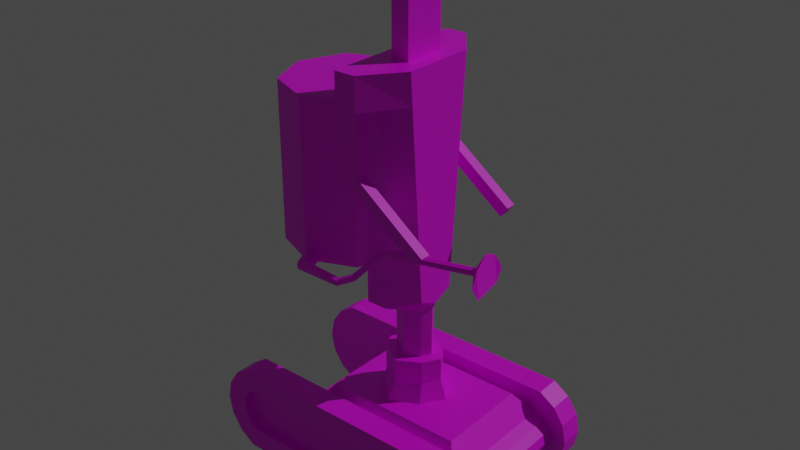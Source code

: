 # Source: Growbot.blend  (saved by Blender 2.82.7; exported with 4.5.12 LTS)
import bpy
from mathutils import Matrix  # noqa: F401  (used for matrix-valued properties, if any)

bpy.ops.wm.read_factory_settings(use_empty=True)
scene = bpy.context.scene
scene.name = 'Scene'

# ---- collections
col_collection = bpy.data.collections.new('Collection'); scene.collection.children.link(col_collection)

# ---- images (referenced by path relative to the original .blend; pixels are not part of the script)
import os
ASSET_DIR = os.environ.get("B2B_ASSET_DIR", "")  # directory of the original .blend (textures are referenced by path, not embedded)
HERE = os.path.dirname(os.path.abspath(__file__))  # packed textures are extracted next to this script under _unpacked/

def load_image(name, relpath, width, height, colorspace="sRGB"):
    """Load a texture the original file referenced (path relative to the .blend, or extracted next to this script)."""
    p = next((c for c in (os.path.join(HERE, relpath), os.path.join(ASSET_DIR, relpath)) if relpath and os.path.exists(c)), "")
    if p:
        img = bpy.data.images.load(p, check_existing=True)
        img.name = name
    else:  # same state as the original file: an image datablock whose file is absent (Cycles renders it pink)
        img = bpy.data.images.new(name, width, height)
        img.source = "FILE"
        img.filepath = "//" + (relpath or name)
    img.colorspace_settings.name = colorspace
    return img
img_growbot_png = load_image('Growbot.png', 'Growbot.png', 1024, 1024, 'sRGB')

# ---- materials (node trees are filled in below, after node groups)
mat_material_growbot = bpy.data.materials.new('Material.Growbot')
mat_material_growbot.use_transparent_shadow = False

# ---- material node trees
mat_material_growbot.use_nodes = True; mat_material_growbot.node_tree.nodes.clear()
_N = mat_material_growbot.node_tree.nodes; _L = mat_material_growbot.node_tree.links
n0 = _N.new('ShaderNodeOutputMaterial'); n0.name = 'Material Output'; n0.location = (300, 300)
n1 = _N.new('ShaderNodeBsdfPrincipled'); n1.name = 'Principled BSDF'; n1.location = (10, 300)
n1.distribution = 'GGX'
n1.subsurface_method = 'BURLEY'
n1.inputs[3].default_value = 1.45
n1.inputs[27].default_value = (0.0, 0.0, 0.0, 1.0)
n1.inputs[28].default_value = 1.0
n2 = _N.new('ShaderNodeTexImage'); n2.name = 'Image Texture'; n2.location = (-280, 280)
n2.image = img_growbot_png
_L.new(n1.outputs[0], n0.inputs[0])
_L.new(n2.outputs[0], n1.inputs[0])
n0.is_active_output = True

# ---- world
world_world = bpy.data.worlds.new('World'); scene.world = world_world
world_world.use_nodes = True; world_world.node_tree.nodes.clear()
_N = world_world.node_tree.nodes; _L = world_world.node_tree.links
n0 = _N.new('ShaderNodeOutputWorld'); n0.name = 'World Output'; n0.location = (300, 300)
n1 = _N.new('ShaderNodeBackground'); n1.name = 'Background'; n1.location = (10, 300)
n1.inputs[0].default_value = (0.05088, 0.05088, 0.05088, 1.0)
_L.new(n1.outputs[0], n0.inputs[0])
n0.is_active_output = True
world_world.color = (0.05088, 0.05088, 0.05088)
world_world.use_sun_shadow = False
world_world.sun_shadow_jitter_overblur = 0.0

# ---- lights
light_sun = bpy.data.lights.new('Sun', 'SUN')
light_sun.transmission_factor = 0.0
light_sun.energy = 1.0
light_sun.shadow_soft_size = 0.125

# ---- meshes
me_cylinder = bpy.data.meshes.new('Cylinder')
me_cylinder.from_pydata([(0.2762, 0.1283, 0.09239), (0.2708, 0.1283, 0.1097), (0.2294, 0.1783, 0.1393), (0.2432, 0.1283, 0.1848), (0.2429, 0.1783, 0.1303), (0.2756, 0.1283, 0.1631), (0.2545, 0.1783, 0.1129), (0.2973, 0.1283, 0.1307), (0.2586, 0.1783, 0.09239), (0.3049, 0.1283, 0.09239), (0.2545, 0.1783, 0.07185), (0.2973, 0.1283, 0.05412), (0.2429, 0.1783, 0.05444), (0.2756, 0.1283, 0.02168), (0.2294, 0.1783, 0.04544), (0.2432, 0.1283, 2.235e-08), (0.2554, 0.1283, 0.1244), (0.08551, 0.04464, 0.1798), (-0.2294, 0.1783, 0.04544), (-0.2432, 0.1283, 7.451e-09), (-0.2429, 0.1783, 0.05444), (-0.2756, 0.1283, 0.02168), (-0.2545, 0.1783, 0.07185), (-0.2973, 0.1283, 0.05412), (-0.2586, 0.1783, 0.09239), (-0.3049, 0.1283, 0.09239), (-0.2545, 0.1783, 0.1129), (-0.2973, 0.1283, 0.1307), (-0.2429, 0.1783, 0.1303), (-0.2756, 0.1283, 0.1631), (-0.2294, 0.1783, 0.1393), (-0.2432, 0.1283, 0.1848), (0.2708, 0.1283, 0.07506), (0.2554, 0.1283, 0.06038), (0.2322, 0.1283, 0.05057), (-0.1146, 0.1283, 0.05057), (-0.1377, 0.1283, 0.06038), (-0.1532, 0.1283, 0.07506), (-0.1586, 0.1283, 0.09239), (-0.1532, 0.1283, 0.1097), (-0.1377, 0.1283, 0.1244), (-0.01441, 0.04464, 0.1798), (0.2322, 0.1283, 0.1342), (-0.1146, 0.1283, 0.1342), (0.1994, 0.09549, 0.1798), (-0.08183, 0.09549, 0.1798), (0.03652, 0.05787, 0.2154), (0.03652, 0.03539, 0.2656), (0.07982, 0.03287, 0.2154), (0.06589, 0.01843, 0.2656), (-0.006779, 0.03287, 0.2154), (0.00789, 0.01885, 0.2655), (0.03037, 0.07504, 0.1798), (0.07982, 0.03287, 0.2654), (0.03652, 0.05787, 0.2654), (-0.006779, 0.03287, 0.2654), (0.06607, 0.01999, 0.3655), (0.0367, 0.03695, 0.3656), (0.008063, 0.02041, 0.3655), (-0.01448, 0.07439, 0.3823), (0.01736, 0.04254, 0.8479), (0.08483, 0.04103, 0.4005), (0.05299, 0.04254, 0.8479), (0.008057, 0.02036, 0.3599), (0.03669, 0.03689, 0.36), (0.06606, 0.01994, 0.3599), (0.02866, 0.07439, 0.3823), (0.02866, 0.04254, 0.8479), (-0.01448, 0.07439, 0.8479), (0.02866, 0.07439, 0.8479), (0.08483, 0.07439, 0.8479), (0.01736, 0.04254, 0.8852), (0.02866, 0.04254, 0.8852), (0.05299, 0.04254, 0.8852), (0.01736, 0.04254, 1.031), (0.02866, 0.04254, 1.031), (0.05299, 0.04254, 1.031), (-0.0005992, 0.08827, 0.783), (0.08483, 0.06974, 0.7856), (0.01478, 0.08827, 0.783), (-0.01448, 0.148, 0.8479), (0.02866, 0.148, 0.8479), (-0.0005992, 0.1341, 0.783), (0.01478, 0.1341, 0.783), (-0.01448, 0.07439, 0.783), (0.02866, 0.07439, 0.783), (-0.01448, 0.148, 0.783), (0.02866, 0.148, 0.783), (-0.0005992, 0.113, 0.6416), (0.01478, 0.113, 0.6622), (-0.0005992, 0.1341, 0.6416), (0.01478, 0.1341, 0.6622), (0.1423, 0.113, 0.5347), (0.1577, 0.113, 0.5553), (0.1423, 0.1341, 0.5347), (0.1577, 0.1341, 0.5553), (0.02866, 0.07439, 0.458), (-0.1176, 0.1279, 0.4556), (-0.1176, 0.1279, 0.7752), (-0.02715, 0.09041, 0.4556), (-0.02715, 0.09041, 0.7752), (-0.01448, 0.07439, 0.458), (0.08483, 0.04645, 0.4733), (-0.208, 0.09041, 0.4556), (-0.208, 0.09041, 0.7752), (-0.1176, 0.1279, 0.4727), (-0.02715, 0.09041, 0.4727), (-0.208, 0.09041, 0.4727), (-0.09593, 0.1189, 0.4556), (-0.09587, 0.1189, 0.7752), (-0.09592, 0.1189, 0.4727), (0.2762, -0.1283, 0.09239), (0.2708, -0.1283, 0.1097), (0.2294, -0.1783, 0.1393), (0.2432, -0.1283, 0.1848), (0.2429, -0.1783, 0.1303), (0.2756, -0.1283, 0.1631), (0.2545, -0.1783, 0.1129), (0.2973, -0.1283, 0.1307), (0.2586, -0.1783, 0.09239), (0.3049, -0.1283, 0.09239), (0.2545, -0.1783, 0.07185), (0.2973, -0.1283, 0.05412), (0.2429, -0.1783, 0.05444), (0.2756, -0.1283, 0.02168), (0.2294, -0.1783, 0.04544), (0.2432, -0.1283, 2.235e-08), (0.2554, -0.1283, 0.1244), (0.08551, -0.04464, 0.1798), (-0.2294, -0.1783, 0.04544), (-0.2432, -0.1283, 7.451e-09), (-0.2429, -0.1783, 0.05444), (-0.2756, -0.1283, 0.02168), (-0.2545, -0.1783, 0.07185), (-0.2973, -0.1283, 0.05412), (-0.2586, -0.1783, 0.09239), (-0.3049, -0.1283, 0.09239), (-0.2545, -0.1783, 0.1129), (-0.2973, -0.1283, 0.1307), (-0.2429, -0.1783, 0.1303), (-0.2756, -0.1283, 0.1631), (-0.2294, -0.1783, 0.1393), (-0.2432, -0.1283, 0.1848), (0.2708, -0.1283, 0.07506), (0.2554, -0.1283, 0.06038), (0.2322, -0.1283, 0.05057), (-0.1146, -0.1283, 0.05057), (-0.1377, -0.1283, 0.06038), (-0.1532, -0.1283, 0.07506), (-0.1586, -0.1283, 0.09239), (-0.1532, -0.1283, 0.1097), (-0.1377, -0.1283, 0.1244), (-0.01441, -0.04464, 0.1798), (0.2762, -6.519e-09, 0.09239), (0.2708, -6.985e-09, 0.1097), (0.2554, -7.916e-09, 0.1244), (0.1994, -1.024e-08, 0.1798), (0.2708, -5.588e-09, 0.07506), (0.2554, -5.122e-09, 0.06038), (0.2322, -4.657e-09, 0.05057), (-0.1146, -4.657e-09, 0.05057), (-0.1377, -5.122e-09, 0.06038), (-0.1532, -5.588e-09, 0.07506), (-0.1586, -6.519e-09, 0.09239), (-0.1532, -6.985e-09, 0.1097), (-0.1377, -7.916e-09, 0.1244), (-0.1146, -8.382e-09, 0.1342), (0.2322, -0.1283, 0.1342), (-0.1146, -0.1283, 0.1342), (-0.08183, -1.024e-08, 0.1798), (0.2322, -8.382e-09, 0.1342), (0.1994, -0.09549, 0.1798), (-0.08183, -0.09549, 0.1798), (-0.0364, -1.024e-08, 0.1798), (0.114, -1.024e-08, 0.1798), (0.03652, -0.05787, 0.2154), (0.03652, -0.03539, 0.2656), (0.07982, -0.03287, 0.2154), (0.06589, -0.01843, 0.2656), (-0.006779, -0.03287, 0.2154), (0.00789, -0.01885, 0.2655), (0.03037, -0.07504, 0.1798), (-0.02447, -1.164e-08, 0.2118), (-0.001877, -1.397e-08, 0.266), (0.1004, -1.211e-08, 0.2206), (0.07743, -1.397e-08, 0.2657), (0.07982, -0.03287, 0.2654), (0.03652, -0.05787, 0.2654), (-0.006779, -0.03287, 0.2654), (-0.0238, -1.397e-08, 0.266), (0.1004, -1.397e-08, 0.2656), (-0.001705, -1.816e-08, 0.3659), (0.0776, -1.816e-08, 0.3656), (0.06607, -0.01999, 0.3655), (0.0367, -0.03695, 0.3656), (0.008063, -0.02041, 0.3655), (-0.01448, -0.07439, 0.3823), (0.01736, -0.04254, 0.8479), (0.08483, -0.04103, 0.4005), (0.05299, -0.04254, 0.8479), (-0.00171, -1.816e-08, 0.3603), (0.008057, -0.02036, 0.3599), (0.03669, -0.03689, 0.36), (0.06606, -0.01994, 0.3599), (0.0776, -1.816e-08, 0.36), (0.02866, -0.07439, 0.3823), (0.02866, -0.04254, 0.8479), (-0.01448, -1.909e-08, 0.3823), (0.01736, -3.958e-08, 0.8479), (0.08483, -1.909e-08, 0.3823), (0.05299, -3.958e-08, 0.8479), (-0.01448, -3.958e-08, 0.8479), (-0.01448, -0.07439, 0.8479), (0.02866, -0.07439, 0.8479), (0.08483, -0.07439, 0.8479), (0.08483, -3.958e-08, 0.8479), (0.01736, -4.098e-08, 0.8852), (0.05299, -4.098e-08, 0.8852), (0.01736, -0.04254, 0.8852), (0.02866, -0.04254, 0.8852), (0.05299, -0.04254, 0.8852), (0.01736, -4.75e-08, 1.031), (0.05299, -4.75e-08, 1.031), (0.01736, -0.04254, 1.031), (0.02866, -0.04254, 1.031), (0.05299, -0.04254, 1.031), (-0.0005992, -0.08827, 0.783), (0.08483, -0.06974, 0.7856), (0.01478, -0.08827, 0.783), (0.08483, -3.679e-08, 0.783), (-0.01448, -3.679e-08, 0.783), (-0.01448, -0.148, 0.8479), (0.02866, -0.148, 0.8479), (-0.0005992, -0.1341, 0.783), (0.01478, -0.1341, 0.783), (-0.01448, -0.07439, 0.783), (0.02866, -0.07439, 0.783), (-0.01448, -0.148, 0.783), (0.02866, -0.148, 0.783), (-0.0005992, -0.113, 0.6416), (0.01478, -0.113, 0.6622), (-0.0005992, -0.1341, 0.6416), (0.01478, -0.1341, 0.6622), (0.1423, -0.113, 0.5347), (0.1577, -0.113, 0.5553), (0.1423, -0.1341, 0.5347), (0.1577, -0.1341, 0.5553), (0.08483, -2.235e-08, 0.458), (0.02866, -0.07439, 0.458), (-0.1176, -0.1279, 0.4556), (-0.1176, -0.1279, 0.7752), (-0.02715, -0.09041, 0.4556), (-0.02715, -0.09041, 0.7752), (-0.01448, -0.07439, 0.458), (0.08483, -0.04645, 0.4733), (-0.2454, -2.235e-08, 0.4556), (-0.2454, -3.632e-08, 0.7752), (-0.208, -0.09041, 0.4556), (-0.208, -0.09041, 0.7752), (-0.01448, -2.235e-08, 0.458), (-0.1176, -0.1279, 0.4727), (-0.02715, -0.09041, 0.4727), (-0.2454, -2.282e-08, 0.4727), (-0.208, -0.09041, 0.4727), (-0.09593, -0.1189, 0.4556), (-0.09587, -0.1189, 0.7752), (-0.09592, -0.1189, 0.4727), (-0.1035, -0.1619, 0.4556), (-0.1035, -0.1619, 0.4727), (-0.08182, -0.153, 0.4556), (-0.08181, -0.153, 0.4727), (-0.1064, -0.1232, 0.7752), (-0.1065, -0.1232, 0.4556), (-0.1065, -0.1232, 0.4784), (-0.09235, -0.1573, 0.4556), (-0.09234, -0.1573, 0.4784), (-0.02715, 0.09041, 0.4637), (-0.2454, -2.282e-08, 0.4637), (-0.208, 0.09041, 0.4637), (-0.1176, 0.1279, 0.4637), (-0.09592, 0.1189, 0.4637), (-0.02715, -0.09041, 0.4637), (-0.208, -0.09041, 0.4637), (-0.1214, -0.1279, 0.4637), (-0.0914, -0.1189, 0.4637), (-0.1073, -0.1619, 0.4637), (-0.07729, -0.153, 0.4637), (-0.001495, -0.1734, 0.4674), (-0.001026, -0.1714, 0.4724), (-0.002143, -0.1648, 0.4629), (-0.003197, -0.1586, 0.4629), (-0.002143, -0.1648, 0.4755), (-0.003196, -0.1586, 0.4724), (-0.002639, -0.1561, 0.4674), (-0.001026, -0.1714, 0.4629), (0.03309, -0.1678, 0.4869), (0.03076, -0.1657, 0.4912), (0.03419, -0.1593, 0.4822), (0.0328, -0.1532, 0.4813), (0.02765, -0.1592, 0.4929), (0.0279, -0.1532, 0.4893), (0.03074, -0.1507, 0.4853), (0.03567, -0.1658, 0.4831), (0.07813, -0.1414, 0.5397), (0.07813, -0.1393, 0.5446), (0.07775, -0.1328, 0.5351), (0.07661, -0.1266, 0.535), (0.07664, -0.1327, 0.5476), (0.07578, -0.1265, 0.5443), (0.07673, -0.1241, 0.5395), (0.07897, -0.1393, 0.5352), (0.252, -0.1181, 0.555), (0.252, -0.1161, 0.56), (0.2516, -0.1095, 0.5505), (0.2505, -0.1033, 0.5503), (0.2505, -0.1095, 0.563), (0.2497, -0.1033, 0.5597), (0.2506, -0.1009, 0.5548), (0.2528, -0.1161, 0.5506), (0.2737, -0.1513, 0.5496), (0.2737, -0.14, 0.5763), (0.2717, -0.1046, 0.5247), (0.2655, -0.07108, 0.524), (0.2656, -0.1043, 0.5925), (0.2609, -0.07083, 0.5748), (0.2661, -0.0577, 0.5484), (0.2782, -0.1402, 0.5255), (0.2432, 0.1783, 0.1848), (0.2756, 0.1783, 0.1631), (0.2973, 0.1783, 0.1307), (0.3049, 0.1783, 0.09239), (0.2973, 0.1783, 0.05412), (0.2756, 0.1783, 0.02168), (0.2432, 0.1783, 3.725e-08), (-0.2432, 0.1783, 0.1848), (-0.2432, 0.1783, 2.235e-08), (-0.2756, 0.1783, 0.02168), (-0.2973, 0.1783, 0.05412), (-0.3049, 0.1783, 0.09239), (-0.2973, 0.1783, 0.1307), (-0.2756, 0.1783, 0.1631), (0.2432, -0.1783, 0.1848), (0.2756, -0.1783, 0.1631), (0.2973, -0.1783, 0.1307), (0.3049, -0.1783, 0.09239), (0.2973, -0.1783, 0.05412), (0.2756, -0.1783, 0.02168), (0.2432, -0.1783, 7.451e-09), (-0.2432, -0.1783, 0.1848), (-0.2432, -0.1783, -7.451e-09), (-0.2756, -0.1783, 0.02168), (-0.2973, -0.1783, 0.05412), (-0.3049, -0.1783, 0.09239), (-0.2973, -0.1783, 0.1307), (-0.2756, -0.1783, 0.1631), (0.2294, 0.1783, 0.1393), (0.2429, 0.1783, 0.1303), (0.2545, 0.1783, 0.1129), (0.2586, 0.1783, 0.09239), (0.2545, 0.1783, 0.07185), (0.2429, 0.1783, 0.05444), (0.2294, 0.1783, 0.04544), (-0.2294, 0.1783, 0.04544), (-0.2429, 0.1783, 0.05444), (-0.2545, 0.1783, 0.07185), (-0.2586, 0.1783, 0.09239), (-0.2545, 0.1783, 0.1129), (-0.2429, 0.1783, 0.1303), (-0.2294, 0.1783, 0.1393), (-0.01448, 0.07439, 0.4733), (-0.01448, -0.07439, 0.4728), (-0.1176, 0.1279, 0.765), (-0.02715, 0.09041, 0.765), (-0.2454, -3.586e-08, 0.765), (-0.208, 0.09041, 0.765), (-0.09587, 0.1189, 0.765), (-0.1176, -0.1279, 0.765), (-0.02715, -0.09041, 0.765), (-0.208, -0.09041, 0.765), (-0.09587, -0.1189, 0.765), (-0.1064, -0.1232, 0.7651), (-0.01448, 0.07439, 0.7677), (-0.01448, -0.07439, 0.7646), (0.2294, -0.1623, 0.1393), (0.2429, -0.1623, 0.1303), (0.2545, -0.1623, 0.1129), (0.2586, -0.1623, 0.09239), (0.2545, -0.1623, 0.07185), (0.2429, -0.1623, 0.05444), (0.2294, -0.1623, 0.04544), (-0.2294, -0.1623, 0.1393), (-0.2294, -0.1623, 0.04544), (-0.2429, -0.1623, 0.05444), (-0.2545, -0.1623, 0.07185), (-0.2586, -0.1623, 0.09239), (-0.2545, -0.1623, 0.1129), (-0.2429, -0.1623, 0.1303), (0.217, 0.1564, 0.1332), (0.2304, 0.1564, 0.1242), (0.2421, 0.1564, 0.1068), (0.2462, 0.1564, 0.08627), (0.2421, 0.1564, 0.06573), (0.2304, 0.1564, 0.04832), (0.217, 0.1564, 0.03932), (-0.2419, 0.1564, 0.1332), (-0.2419, 0.1564, 0.03932), (-0.2553, 0.1564, 0.04832), (-0.267, 0.1564, 0.06573), (-0.271, 0.1564, 0.08627), (-0.267, 0.1564, 0.1068), (-0.2553, 0.1564, 0.1242)], [], [(23, 21, 36, 37), (327, 3, 5, 328), (328, 5, 7, 329), (329, 7, 9, 330), (330, 9, 11, 331), (331, 11, 13, 332), (332, 13, 15, 333), (333, 15, 19, 335), (327, 334, 31, 3), (335, 19, 21, 336), (336, 21, 23, 337), (337, 23, 25, 338), (338, 25, 27, 339), (339, 27, 29, 340), (340, 29, 31, 334), (13, 11, 32, 33), (19, 15, 34, 35), (9, 7, 1, 0), (3, 31, 43, 42), (29, 27, 39, 40), (5, 3, 42, 16), (15, 13, 33, 34), (25, 23, 37, 38), (11, 9, 0, 32), (21, 19, 35, 36), (31, 29, 40, 43), (7, 5, 16, 1), (27, 25, 38, 39), (33, 32, 157, 158), (40, 39, 164, 165), (1, 16, 155, 154), (43, 40, 165, 166), (35, 34, 159, 160), (46, 48, 17, 52), (36, 35, 160, 161), (37, 36, 161, 162), (16, 42, 170, 155), (34, 33, 158, 159), (38, 37, 162, 163), (0, 1, 154, 153), (39, 38, 163, 164), (32, 0, 153, 157), (45, 44, 42, 43), (169, 45, 43, 166), (44, 156, 170, 42), (41, 52, 17, 44, 45), (173, 41, 45, 169), (17, 174, 156, 44), (46, 54, 53, 48), (50, 55, 54, 46), (52, 41, 50, 46), (182, 50, 41, 173), (184, 174, 17, 48), (189, 55, 50, 182), (190, 184, 48, 53), (63, 200, 191, 58), (47, 49, 53, 54), (51, 47, 54, 55), (183, 51, 55, 189), (49, 185, 190, 53), (58, 59, 66, 57), (65, 64, 57, 56), (204, 65, 56, 192), (64, 63, 58, 57), (230, 211, 68, 84), (78, 87, 81, 70), (191, 207, 59, 58), (47, 51, 63, 64), (185, 49, 65, 204), (49, 47, 64, 65), (51, 183, 200, 63), (83, 79, 89, 91), (56, 61, 209, 192), (67, 60, 71, 72), (66, 61, 56, 57), (78, 70, 215, 229), (208, 60, 68, 211), (67, 62, 70, 69), (60, 67, 69, 68), (62, 210, 215, 70), (217, 73, 76, 222), (60, 208, 216, 71), (210, 62, 73, 217), (62, 67, 72, 73), (221, 222, 76, 75, 74), (73, 72, 75, 76), (72, 71, 74, 75), (71, 216, 221, 74), (102, 78, 229, 247), (101, 369, 381, 84, 85, 96), (96, 85, 78, 102), (259, 230, 84, 381, 369, 101), (86, 80, 81, 87), (69, 70, 81), (84, 68, 80, 86), (68, 69, 81, 80), (85, 87, 78), (77, 79, 85, 84), (83, 82, 86, 87), (82, 77, 84, 86), (79, 83, 87, 85), (88, 90, 94, 92), (82, 83, 91, 90), (77, 82, 90, 88), (79, 77, 88, 89), (93, 92, 94, 95), (89, 88, 92, 93), (91, 89, 93, 95), (90, 91, 95, 94), (375, 109, 100, 372), (59, 101, 96, 66), (66, 96, 102, 61), (84, 381, 372, 100), (61, 102, 247, 209), (373, 256, 104, 374), (374, 104, 98, 371), (207, 259, 101, 59), (256, 230, 84, 100, 109, 98, 104), (103, 97, 108, 99, 101, 259, 255), (278, 107, 105, 279), (277, 262, 107, 278), (280, 110, 106, 276), (279, 105, 110, 280), (371, 98, 109, 375), (134, 148, 147, 132), (341, 342, 116, 114), (342, 343, 118, 116), (343, 344, 120, 118), (344, 345, 122, 120), (345, 346, 124, 122), (346, 347, 126, 124), (347, 349, 130, 126), (341, 114, 142, 348), (349, 350, 132, 130), (350, 351, 134, 132), (351, 352, 136, 134), (352, 353, 138, 136), (353, 354, 140, 138), (133, 131, 392, 393), (354, 348, 142, 140), (124, 144, 143, 122), (130, 146, 145, 126), (120, 111, 112, 118), (114, 167, 168, 142), (140, 151, 150, 138), (116, 127, 167, 114), (126, 145, 144, 124), (136, 149, 148, 134), (122, 143, 111, 120), (132, 147, 146, 130), (142, 168, 151, 140), (118, 112, 127, 116), (138, 150, 149, 136), (144, 158, 157, 143), (151, 165, 164, 150), (112, 154, 155, 127), (168, 166, 165, 151), (146, 160, 159, 145), (175, 181, 128, 177), (147, 161, 160, 146), (148, 162, 161, 147), (127, 155, 170, 167), (145, 159, 158, 144), (149, 163, 162, 148), (111, 153, 154, 112), (150, 164, 163, 149), (143, 157, 153, 111), (172, 168, 167, 171), (169, 166, 168, 172), (171, 167, 170, 156), (152, 172, 171, 128, 181), (173, 169, 172, 152), (128, 171, 156, 174), (175, 177, 186, 187), (179, 175, 187, 188), (181, 175, 179, 152), (182, 173, 152, 179), (184, 177, 128, 174), (189, 182, 179, 188), (190, 186, 177, 184), (201, 195, 191, 200), (176, 187, 186, 178), (180, 188, 187, 176), (183, 189, 188, 180), (178, 186, 190, 185), (195, 194, 205, 196), (203, 193, 194, 202), (204, 192, 193, 203), (202, 194, 195, 201), (230, 235, 212, 211), (227, 214, 232, 238), (191, 195, 196, 207), (176, 202, 201, 180), (185, 204, 203, 178), (178, 203, 202, 176), (180, 201, 200, 183), (234, 242, 240, 228), (193, 192, 209, 198), (206, 219, 218, 197), (205, 194, 193, 198), (227, 229, 215, 214), (208, 211, 212, 197), (206, 213, 214, 199), (197, 212, 213, 206), (199, 214, 215, 210), (217, 222, 225, 220), (197, 218, 216, 208), (210, 217, 220, 199), (199, 220, 219, 206), (221, 223, 224, 225, 222), (220, 225, 224, 219), (219, 224, 223, 218), (218, 223, 221, 216), (254, 247, 229, 227), (253, 248, 236, 235, 382, 370), (248, 254, 227, 236), (259, 253, 370, 382, 235, 230), (237, 238, 232, 231), (213, 232, 214), (235, 237, 231, 212), (212, 231, 232, 213), (236, 227, 238), (226, 235, 236, 228), (234, 238, 237, 233), (233, 237, 235, 226), (228, 236, 238, 234), (239, 243, 245, 241), (233, 241, 242, 234), (226, 239, 241, 233), (228, 240, 239, 226), (244, 246, 245, 243), (240, 244, 243, 239), (242, 246, 244, 240), (241, 245, 246, 242), (379, 377, 252, 265), (196, 205, 248, 253), (205, 198, 254, 248), (235, 252, 377, 382), (198, 209, 247, 254), (373, 378, 258, 256), (378, 376, 250, 258), (207, 196, 253, 259), (256, 258, 250, 271, 265, 252, 235, 230), (257, 255, 259, 253, 251, 264, 272, 249), (282, 283, 260, 263), (277, 282, 263, 262), (284, 281, 261, 266), (283, 249, 267, 285), (380, 379, 265, 271), (284, 266, 270, 286), (273, 260, 268, 275), (272, 264, 269, 274), (249, 272, 274, 267), (266, 273, 275, 270), (376, 380, 271, 250), (264, 284, 286, 269), (260, 283, 285, 268), (264, 251, 281, 284), (255, 257, 282, 277), (257, 249, 283, 282), (97, 279, 280, 108), (108, 280, 276, 99), (255, 277, 278, 103), (103, 278, 279, 97), (285, 267, 294, 287), (294, 289, 297, 302), (269, 286, 293, 290), (275, 268, 288, 291), (274, 269, 290, 289), (286, 270, 292, 293), (270, 275, 291, 292), (267, 274, 289, 294), (268, 285, 287, 288), (295, 302, 310, 303), (292, 291, 299, 300), (288, 287, 295, 296), (293, 292, 300, 301), (291, 288, 296, 299), (290, 293, 301, 298), (289, 290, 298, 297), (287, 294, 302, 295), (307, 304, 312, 315), (302, 297, 305, 310), (300, 299, 307, 308), (296, 295, 303, 304), (301, 300, 308, 309), (299, 296, 304, 307), (298, 301, 309, 306), (297, 298, 306, 305), (312, 311, 319, 320), (306, 309, 317, 314), (305, 306, 314, 313), (303, 310, 318, 311), (310, 305, 313, 318), (308, 307, 315, 316), (304, 303, 311, 312), (309, 308, 316, 317), (319, 326, 321, 322, 325, 324, 323, 320), (317, 316, 324, 325), (315, 312, 320, 323), (314, 317, 325, 322), (313, 314, 322, 321), (311, 318, 326, 319), (318, 313, 321, 326), (316, 315, 323, 324), (4, 2, 327, 328), (6, 4, 328, 329), (8, 6, 329, 330), (10, 8, 330, 331), (12, 10, 331, 332), (14, 12, 332, 333), (2, 30, 334, 327), (18, 14, 333, 335), (20, 18, 335, 336), (22, 20, 336, 337), (24, 22, 337, 338), (26, 24, 338, 339), (28, 26, 339, 340), (30, 28, 340, 334), (113, 115, 342, 341), (115, 117, 343, 342), (117, 119, 344, 343), (119, 121, 345, 344), (121, 123, 346, 345), (123, 125, 347, 346), (141, 113, 341, 348), (125, 129, 349, 347), (129, 131, 350, 349), (131, 133, 351, 350), (133, 135, 352, 351), (135, 137, 353, 352), (137, 139, 354, 353), (139, 141, 348, 354), (106, 369, 101, 99, 276), (370, 261, 281, 251, 253), (260, 273, 380, 376), (273, 266, 379, 380), (263, 260, 376, 378), (262, 263, 378, 373), (266, 261, 377, 379), (105, 371, 375, 110), (107, 374, 371, 105), (262, 373, 374, 107), (110, 375, 372, 106), (372, 381, 369, 106), (382, 377, 261, 370), (383, 390, 396, 395, 394, 393, 392, 391, 389, 388, 387, 386, 385, 384), (119, 117, 385, 386), (135, 133, 393, 394), (121, 119, 386, 387), (137, 135, 394, 395), (123, 121, 387, 388), (139, 137, 395, 396), (125, 123, 388, 389), (141, 139, 396, 390), (113, 141, 390, 383), (129, 125, 389, 391), (115, 113, 383, 384), (131, 129, 391, 392), (117, 115, 384, 385), (397, 398, 399, 400, 401, 402, 403, 405, 406, 407, 408, 409, 410, 404), (365, 366, 409, 408), (359, 360, 402, 401), (366, 367, 410, 409), (360, 361, 403, 402), (367, 368, 404, 410), (368, 355, 397, 404), (361, 362, 405, 403), (355, 356, 398, 397), (362, 363, 406, 405), (356, 357, 399, 398), (363, 364, 407, 406), (357, 358, 400, 399), (364, 365, 408, 407), (358, 359, 401, 400)])
_uv = me_cylinder.uv_layers.new(name='UVMap')
_uv.uv.foreach_set('vector', [0.3585, 0.9002, 0.3583, 0.9006, 0.3578, 0.8982, 0.3579, 0.8982, 0.3573, 0.8956, 0.3574, 0.8952, 0.3575, 0.8953, 0.3575, 0.8955, 0.3575, 0.8955, 0.3575, 0.8953, 0.3576, 0.8953, 0.3575, 0.8954, 0.3575, 0.8954, 0.3576, 0.8953, 0.3576, 0.8953, 0.3576, 0.8954, 0.3576, 0.8954, 0.3576, 0.8953, 0.3576, 0.8954, 0.3576, 0.8954, 0.3576, 0.8954, 0.3576, 0.8954, 0.3576, 0.8954, 0.3577, 0.8954, 0.3577, 0.8954, 0.3576, 0.8954, 0.3576, 0.8953, 0.3577, 0.8953, 0.3577, 0.8953, 0.3576, 0.8953, 0.3579, 0.9007, 0.3582, 0.9019, 0.3573, 0.8956, 0.3591, 0.8985, 0.3589, 0.8984, 0.3574, 0.8952, 0.3582, 0.9019, 0.3579, 0.9007, 0.3583, 0.9006, 0.3587, 0.9013, 0.3587, 0.9013, 0.3583, 0.9006, 0.3585, 0.9002, 0.359, 0.9007, 0.359, 0.9007, 0.3585, 0.9002, 0.3587, 0.8998, 0.3592, 0.9001, 0.3592, 0.9001, 0.3587, 0.8998, 0.3588, 0.8994, 0.3592, 0.8995, 0.3592, 0.8995, 0.3588, 0.8994, 0.3588, 0.8989, 0.3592, 0.899, 0.3592, 0.899, 0.3588, 0.8989, 0.3589, 0.8984, 0.3591, 0.8985, 0.3576, 0.8954, 0.3576, 0.8954, 0.3576, 0.8954, 0.3576, 0.8954, 0.3579, 0.9007, 0.3576, 0.8953, 0.3576, 0.8955, 0.3577, 0.8981, 0.3576, 0.8953, 0.3576, 0.8953, 0.3576, 0.8953, 0.3576, 0.8953, 0.3574, 0.8952, 0.3589, 0.8984, 0.3583, 0.8969, 0.3575, 0.895, 0.3588, 0.8989, 0.3588, 0.8994, 0.3581, 0.8977, 0.3582, 0.8973, 0.3575, 0.8953, 0.3574, 0.8952, 0.3575, 0.895, 0.3576, 0.8952, 0.3576, 0.8953, 0.3576, 0.8954, 0.3576, 0.8954, 0.3576, 0.8955, 0.3587, 0.8998, 0.3585, 0.9002, 0.3579, 0.8982, 0.358, 0.898, 0.3576, 0.8954, 0.3576, 0.8953, 0.3576, 0.8953, 0.3576, 0.8954, 0.3583, 0.9006, 0.3579, 0.9007, 0.3577, 0.8981, 0.3578, 0.8982, 0.3589, 0.8984, 0.3588, 0.8989, 0.3582, 0.8973, 0.3583, 0.8969, 0.3576, 0.8953, 0.3575, 0.8953, 0.3576, 0.8952, 0.3576, 0.8953, 0.3588, 0.8994, 0.3587, 0.8998, 0.358, 0.898, 0.3581, 0.8977, 0.5328, 0.821, 0.5328, 0.821, 0.5331, 0.8208, 0.5332, 0.821, 0.5334, 0.8229, 0.5333, 0.8233, 0.5328, 0.8221, 0.5327, 0.8219, 0.5328, 0.8208, 0.5327, 0.8208, 0.5331, 0.8205, 0.5331, 0.8206, 0.5335, 0.8225, 0.5334, 0.8229, 0.5327, 0.8219, 0.5327, 0.8216, 0.5328, 0.8237, 0.5327, 0.8211, 0.5332, 0.8211, 0.533, 0.8228, 0.364, 0.9518, 0.3639, 0.9516, 0.3639, 0.9518, 0.3641, 0.9521, 0.533, 0.8238, 0.5328, 0.8237, 0.533, 0.8228, 0.533, 0.8227, 0.5331, 0.8238, 0.533, 0.8238, 0.533, 0.8227, 0.5329, 0.8225, 0.5327, 0.8208, 0.5327, 0.8206, 0.533, 0.8204, 0.5331, 0.8205, 0.5327, 0.8211, 0.5328, 0.821, 0.5332, 0.821, 0.5332, 0.8211, 0.5332, 0.8236, 0.5331, 0.8238, 0.5329, 0.8225, 0.5328, 0.8223, 0.5328, 0.8209, 0.5328, 0.8208, 0.5331, 0.8206, 0.5331, 0.8207, 0.5333, 0.8233, 0.5332, 0.8236, 0.5328, 0.8223, 0.5328, 0.8221, 0.5328, 0.821, 0.5328, 0.8209, 0.5331, 0.8207, 0.5331, 0.8208, 0.5334, 0.8216, 0.5327, 0.8204, 0.5327, 0.8206, 0.5335, 0.8225, 0.5327, 0.8211, 0.5334, 0.8216, 0.5335, 0.8225, 0.5327, 0.8216, 0.5327, 0.8204, 0.5329, 0.8202, 0.533, 0.8204, 0.5327, 0.8206, 0.533, 0.8206, 0.5331, 0.8203, 0.5329, 0.82, 0.5327, 0.8204, 0.5334, 0.8216, 0.5328, 0.8206, 0.533, 0.8206, 0.5334, 0.8216, 0.5327, 0.8211, 0.5329, 0.82, 0.5328, 0.8199, 0.5329, 0.8202, 0.5327, 0.8204, 0.364, 0.9518, 0.3638, 0.9514, 0.3638, 0.9513, 0.3639, 0.9516, 0.3639, 0.9519, 0.3638, 0.9514, 0.3638, 0.9514, 0.364, 0.9518, 0.3641, 0.9521, 0.3641, 0.9523, 0.3639, 0.9519, 0.364, 0.9518, 0.3638, 0.952, 0.3639, 0.9519, 0.3641, 0.9523, 0.3638, 0.9523, 0.3638, 0.9515, 0.3639, 0.9517, 0.3639, 0.9518, 0.3639, 0.9516, 0.3638, 0.9514, 0.3638, 0.9514, 0.3639, 0.9519, 0.3638, 0.952, 0.3638, 0.9513, 0.3638, 0.9515, 0.3639, 0.9516, 0.3638, 0.9513, 0.2473, 0.228, 0.2473, 0.228, 0.2473, 0.2278, 0.2473, 0.2278, 0.3653, 0.9495, 0.3654, 0.9495, 0.3654, 0.9497, 0.3654, 0.9498, 0.3653, 0.9496, 0.3653, 0.9495, 0.3654, 0.9498, 0.3653, 0.9499, 0.3653, 0.9496, 0.3653, 0.9496, 0.3653, 0.9499, 0.3653, 0.9499, 0.3654, 0.9495, 0.3653, 0.9495, 0.3653, 0.9497, 0.3654, 0.9497, 0.3573, 0.8913, 0.3574, 0.891, 0.3574, 0.891, 0.3574, 0.8913, 0.2102, 0.2311, 0.2101, 0.2312, 0.2101, 0.231, 0.2101, 0.231, 0.2101, 0.2311, 0.2102, 0.2311, 0.2101, 0.231, 0.2101, 0.231, 0.2101, 0.2312, 0.2101, 0.2311, 0.2101, 0.2309, 0.2101, 0.231, 0.3569, 0.8859, 0.3569, 0.8854, 0.3569, 0.8854, 0.357, 0.8858, 0.3537, 0.9508, 0.3538, 0.9507, 0.3538, 0.9506, 0.3537, 0.9505, 0.3574, 0.8913, 0.3573, 0.8911, 0.3574, 0.891, 0.3573, 0.8913, 0.2103, 0.2333, 0.2102, 0.2334, 0.2101, 0.2311, 0.2101, 0.2312, 0.2103, 0.2333, 0.2104, 0.2333, 0.2102, 0.2311, 0.2101, 0.2311, 0.2104, 0.2333, 0.2103, 0.2333, 0.2101, 0.2312, 0.2102, 0.2311, 0.2102, 0.2334, 0.2103, 0.2334, 0.2101, 0.2311, 0.2101, 0.2311, 0.7181, 0.771, 0.7181, 0.771, 0.7181, 0.771, 0.7181, 0.771, 0.3574, 0.8914, 0.3574, 0.891, 0.3574, 0.8912, 0.3574, 0.8914, 0.3568, 0.8851, 0.3569, 0.8852, 0.3571, 0.8846, 0.3567, 0.8846, 0.3574, 0.891, 0.3574, 0.891, 0.3574, 0.8914, 0.3574, 0.8913, 0.3568, 0.9198, 0.3568, 0.9195, 0.3569, 0.9194, 0.3569, 0.9198, 0.3553, 0.9502, 0.3554, 0.9503, 0.3554, 0.9506, 0.3553, 0.9505, 0.3553, 0.9502, 0.3552, 0.9502, 0.3553, 0.9505, 0.3553, 0.9504, 0.3554, 0.9503, 0.3553, 0.9502, 0.3553, 0.9504, 0.3554, 0.9506, 0.3552, 0.9502, 0.3553, 0.9501, 0.3553, 0.9504, 0.3553, 0.9505, 0.6949, 0.1719, 0.9785, 0.1719, 0.9785, 1.075, 0.6949, 1.075, 0.3569, 0.8852, 0.3569, 0.8851, 0.3568, 0.8846, 0.3571, 0.8846, 0.7414, 0.1837, 0.725, 0.1837, 0.725, 0.1703, 0.7414, 0.1703, 0.3568, 0.8851, 0.3568, 0.8851, 0.3567, 0.8846, 0.3566, 0.8846, 0.3567, 0.8805, 0.3564, 0.8807, 0.3561, 0.88, 0.3564, 0.8793, 0.3568, 0.8798, 0.3566, 0.8846, 0.3567, 0.8846, 0.3564, 0.8793, 0.3561, 0.88, 0.3567, 0.8846, 0.3571, 0.8846, 0.3568, 0.8798, 0.3564, 0.8793, 0.3571, 0.8846, 0.3568, 0.8846, 0.3567, 0.8805, 0.3568, 0.8798, 0.3574, 0.9246, 0.3568, 0.9198, 0.3569, 0.9198, 0.3573, 0.9248, 0.3575, 0.8905, 0.3577, 0.8902, 0.3571, 0.886, 0.357, 0.8858, 0.3569, 0.8858, 0.3574, 0.8906, 0.3574, 0.8906, 0.3569, 0.8858, 0.3568, 0.8857, 0.3574, 0.8905, 0.3629, 0.8825, 0.3629, 0.8845, 0.3624, 0.8845, 0.3624, 0.8844, 0.3624, 0.8826, 0.3624, 0.8825, 0.3538, 0.9507, 0.3538, 0.9506, 0.3538, 0.9506, 0.3538, 0.9507, 0.3553, 0.9504, 0.3553, 0.9505, 0.3553, 0.9506, 0.357, 0.8858, 0.3569, 0.8854, 0.3569, 0.8855, 0.3569, 0.8856, 0.3554, 0.9506, 0.3553, 0.9504, 0.3553, 0.9506, 0.3554, 0.9506, 0.3569, 0.8858, 0.3569, 0.8856, 0.3568, 0.8857, 0.357, 0.8857, 0.3569, 0.8857, 0.3569, 0.8858, 0.357, 0.8858, 0.3569, 0.8857, 0.3569, 0.8857, 0.3569, 0.8856, 0.3569, 0.8856, 0.3569, 0.8857, 0.357, 0.8857, 0.357, 0.8858, 0.3569, 0.8856, 0.3569, 0.8857, 0.3569, 0.8857, 0.3569, 0.8856, 0.3569, 0.8858, 0.7181, 0.771, 0.7181, 0.771, 0.7181, 0.771, 0.7181, 0.771, 0.7181, 0.7709, 0.7181, 0.771, 0.7181, 0.771, 0.7181, 0.771, 0.7182, 0.771, 0.7181, 0.7709, 0.7181, 0.771, 0.7181, 0.771, 0.7181, 0.771, 0.7182, 0.771, 0.7181, 0.771, 0.7181, 0.771, 0.3569, 0.8857, 0.3569, 0.8857, 0.3569, 0.8857, 0.3569, 0.8857, 0.7181, 0.771, 0.7181, 0.771, 0.7181, 0.771, 0.7181, 0.771, 0.7181, 0.771, 0.7181, 0.771, 0.7181, 0.771, 0.7181, 0.771, 0.7181, 0.771, 0.7181, 0.771, 0.7181, 0.771, 0.7181, 0.771, 0.1735, 0.2361, 0.1735, 0.2378, 0.1613, 0.2378, 0.1613, 0.2361, 0.3574, 0.891, 0.3575, 0.8905, 0.3574, 0.8906, 0.3574, 0.891, 0.3574, 0.891, 0.3574, 0.8906, 0.3574, 0.8905, 0.3574, 0.891, 0.1579, 0.239, 0.1579, 0.2365, 0.1613, 0.2361, 0.1613, 0.2378, 0.3574, 0.891, 0.3574, 0.8905, 0.3573, 0.8907, 0.3574, 0.8912, 0.2096, 0.2361, 0.2096, 0.2378, 0.1935, 0.2378, 0.1935, 0.2361, 0.1935, 0.2361, 0.1935, 0.2378, 0.1774, 0.2378, 0.1774, 0.2361, 0.3573, 0.8911, 0.3573, 0.8906, 0.3575, 0.8905, 0.3574, 0.891, 0.2863, 0.2278, 0.285, 0.2284, 0.2848, 0.228, 0.2849, 0.2278, 0.2852, 0.2275, 0.2853, 0.2274, 0.2859, 0.2274, 0.3603, 0.8861, 0.3597, 0.8861, 0.3596, 0.886, 0.3593, 0.8856, 0.3592, 0.8855, 0.3594, 0.8851, 0.3607, 0.8856, 0.3593, 0.8818, 0.3594, 0.8818, 0.3594, 0.8824, 0.3593, 0.8824, 0.3593, 0.8812, 0.3594, 0.8812, 0.3594, 0.8818, 0.3593, 0.8818, 0.3593, 0.8826, 0.3594, 0.8826, 0.3594, 0.883, 0.3593, 0.883, 0.3593, 0.8824, 0.3594, 0.8824, 0.3594, 0.8826, 0.3593, 0.8826, 0.1774, 0.2361, 0.1774, 0.2378, 0.1735, 0.2378, 0.1735, 0.2361, 0.357, 0.8975, 0.3575, 0.8968, 0.3577, 0.8969, 0.3572, 0.8976, 0.3578, 0.8939, 0.3582, 0.8939, 0.3581, 0.8942, 0.3579, 0.8942, 0.3582, 0.8939, 0.3586, 0.8941, 0.3583, 0.8944, 0.3581, 0.8942, 0.3586, 0.8941, 0.3589, 0.8944, 0.3586, 0.8947, 0.3583, 0.8944, 0.3589, 0.8944, 0.3592, 0.8948, 0.3587, 0.895, 0.3586, 0.8947, 0.3592, 0.8948, 0.3592, 0.8952, 0.3588, 0.8953, 0.3587, 0.895, 0.3592, 0.8952, 0.3592, 0.8956, 0.3589, 0.8956, 0.3588, 0.8953, 0.3592, 0.8956, 0.3576, 0.8978, 0.3575, 0.8976, 0.3589, 0.8956, 0.3578, 0.8939, 0.3579, 0.8942, 0.3563, 0.8965, 0.356, 0.8964, 0.3576, 0.8978, 0.3572, 0.8979, 0.3572, 0.8976, 0.3575, 0.8976, 0.3572, 0.8979, 0.3568, 0.8979, 0.357, 0.8975, 0.3572, 0.8976, 0.3568, 0.8979, 0.3564, 0.8976, 0.3567, 0.8973, 0.357, 0.8975, 0.3564, 0.8976, 0.3561, 0.8973, 0.3565, 0.8971, 0.3567, 0.8973, 0.3561, 0.8973, 0.356, 0.8969, 0.3564, 0.8968, 0.3565, 0.8971, 0.7449, 0.5578, 0.745, 0.5579, 0.745, 0.5579, 0.7449, 0.5578, 0.356, 0.8969, 0.356, 0.8964, 0.3563, 0.8965, 0.3564, 0.8968, 0.3588, 0.8953, 0.3585, 0.8953, 0.3584, 0.895, 0.3587, 0.895, 0.3575, 0.8976, 0.3579, 0.897, 0.3585, 0.8955, 0.3589, 0.8956, 0.3586, 0.8947, 0.3583, 0.8948, 0.3582, 0.8947, 0.3583, 0.8944, 0.3579, 0.8942, 0.3579, 0.8944, 0.3569, 0.8958, 0.3563, 0.8965, 0.3564, 0.8968, 0.357, 0.8961, 0.3571, 0.8964, 0.3565, 0.8971, 0.3581, 0.8942, 0.3581, 0.8945, 0.3579, 0.8944, 0.3579, 0.8942, 0.3589, 0.8956, 0.3585, 0.8955, 0.3585, 0.8953, 0.3588, 0.8953, 0.3567, 0.8973, 0.3573, 0.8966, 0.3575, 0.8968, 0.357, 0.8975, 0.3587, 0.895, 0.3584, 0.895, 0.3583, 0.8948, 0.3586, 0.8947, 0.3572, 0.8976, 0.3577, 0.8969, 0.3579, 0.897, 0.3575, 0.8976, 0.3563, 0.8965, 0.3569, 0.8958, 0.357, 0.8961, 0.3564, 0.8968, 0.3583, 0.8944, 0.3582, 0.8947, 0.3581, 0.8945, 0.3581, 0.8942, 0.3565, 0.8971, 0.3571, 0.8964, 0.3573, 0.8966, 0.3567, 0.8973, 0.5337, 0.8208, 0.5332, 0.821, 0.5331, 0.8208, 0.5336, 0.8206, 0.5322, 0.8217, 0.5327, 0.8219, 0.5328, 0.8221, 0.5323, 0.822, 0.5334, 0.8202, 0.5331, 0.8206, 0.5331, 0.8205, 0.5333, 0.8201, 0.5321, 0.8214, 0.5327, 0.8216, 0.5327, 0.8219, 0.5322, 0.8217, 0.5331, 0.8226, 0.533, 0.8228, 0.5332, 0.8211, 0.5337, 0.8211, 0.3637, 0.9517, 0.3635, 0.9519, 0.3637, 0.9517, 0.3638, 0.9516, 0.5329, 0.8225, 0.533, 0.8227, 0.533, 0.8228, 0.5331, 0.8226, 0.5327, 0.8224, 0.5329, 0.8225, 0.533, 0.8227, 0.5329, 0.8225, 0.5333, 0.8201, 0.5331, 0.8205, 0.533, 0.8204, 0.5331, 0.82, 0.5337, 0.8211, 0.5332, 0.8211, 0.5332, 0.821, 0.5337, 0.8208, 0.5325, 0.8222, 0.5328, 0.8223, 0.5329, 0.8225, 0.5327, 0.8224, 0.5335, 0.8204, 0.5331, 0.8207, 0.5331, 0.8206, 0.5334, 0.8202, 0.5323, 0.822, 0.5328, 0.8221, 0.5328, 0.8223, 0.5325, 0.8222, 0.5336, 0.8206, 0.5331, 0.8208, 0.5331, 0.8207, 0.5335, 0.8204, 0.5322, 0.821, 0.5321, 0.8214, 0.5331, 0.82, 0.533, 0.82, 0.5327, 0.8211, 0.5327, 0.8216, 0.5321, 0.8214, 0.5322, 0.821, 0.533, 0.82, 0.5331, 0.82, 0.533, 0.8204, 0.5329, 0.8202, 0.5326, 0.8204, 0.5322, 0.821, 0.533, 0.82, 0.5327, 0.8199, 0.5325, 0.8201, 0.5328, 0.8206, 0.5327, 0.8211, 0.5322, 0.821, 0.5326, 0.8204, 0.5327, 0.8199, 0.533, 0.82, 0.5329, 0.8202, 0.5328, 0.8199, 0.3637, 0.9517, 0.3638, 0.9516, 0.3637, 0.9513, 0.3637, 0.9513, 0.3637, 0.9518, 0.3637, 0.9517, 0.3637, 0.9513, 0.3638, 0.9514, 0.3635, 0.9519, 0.3637, 0.9517, 0.3637, 0.9518, 0.3636, 0.9522, 0.3638, 0.952, 0.3638, 0.9523, 0.3636, 0.9522, 0.3637, 0.9518, 0.3638, 0.9515, 0.3638, 0.9516, 0.3637, 0.9517, 0.3639, 0.9517, 0.3638, 0.9514, 0.3638, 0.952, 0.3637, 0.9518, 0.3638, 0.9514, 0.3638, 0.9513, 0.3637, 0.9513, 0.3638, 0.9516, 0.3638, 0.9515, 0.2474, 0.228, 0.2473, 0.2278, 0.2473, 0.2278, 0.2473, 0.228, 0.3653, 0.9495, 0.3653, 0.9497, 0.3653, 0.9497, 0.3652, 0.9495, 0.3654, 0.9496, 0.3653, 0.9498, 0.3653, 0.9497, 0.3653, 0.9495, 0.3653, 0.9496, 0.3653, 0.9499, 0.3653, 0.9498, 0.3654, 0.9496, 0.3652, 0.9495, 0.3653, 0.9497, 0.3653, 0.9497, 0.3653, 0.9495, 0.3574, 0.8913, 0.3574, 0.8913, 0.3573, 0.891, 0.3573, 0.891, 0.2101, 0.2312, 0.2101, 0.231, 0.2101, 0.2309, 0.2101, 0.2312, 0.2101, 0.2311, 0.2101, 0.231, 0.2101, 0.231, 0.2101, 0.2312, 0.2101, 0.2312, 0.2101, 0.2309, 0.2101, 0.2309, 0.2102, 0.2311, 0.3569, 0.8859, 0.3568, 0.8858, 0.3568, 0.8855, 0.3569, 0.8854, 0.3539, 0.9508, 0.3538, 0.9505, 0.3538, 0.9506, 0.3538, 0.9507, 0.3574, 0.8913, 0.3574, 0.8913, 0.3573, 0.891, 0.3573, 0.8911, 0.2103, 0.2333, 0.2101, 0.2312, 0.2102, 0.2311, 0.2103, 0.2334, 0.2103, 0.2333, 0.2101, 0.2311, 0.2101, 0.2312, 0.2102, 0.2333, 0.2102, 0.2333, 0.2101, 0.2312, 0.2101, 0.2312, 0.2103, 0.2333, 0.2103, 0.2334, 0.2102, 0.2311, 0.2101, 0.2311, 0.2103, 0.2334, 0.7181, 0.771, 0.7181, 0.771, 0.7181, 0.771, 0.7181, 0.771, 0.3573, 0.8914, 0.3574, 0.8914, 0.3574, 0.8912, 0.3573, 0.891, 0.3569, 0.8851, 0.3569, 0.8847, 0.3567, 0.8847, 0.3568, 0.8852, 0.3573, 0.891, 0.3574, 0.8913, 0.3573, 0.8914, 0.3573, 0.891, 0.357, 0.9198, 0.3569, 0.9198, 0.3569, 0.9194, 0.3569, 0.9195, 0.3553, 0.9502, 0.3553, 0.9505, 0.3553, 0.9506, 0.3553, 0.9503, 0.3553, 0.9502, 0.3553, 0.9504, 0.3554, 0.9505, 0.3553, 0.9502, 0.3553, 0.9503, 0.3553, 0.9506, 0.3553, 0.9504, 0.3553, 0.9502, 0.3553, 0.9502, 0.3554, 0.9505, 0.3553, 0.9504, 0.3553, 0.9501, 0.6949, 0.1719, 0.6949, 1.075, 0.4112, 1.075, 0.4112, 0.1719, 0.3568, 0.8852, 0.3567, 0.8847, 0.3568, 0.8846, 0.3569, 0.8851, 0.7414, 0.1837, 0.7414, 0.1703, 0.7578, 0.1703, 0.7578, 0.1837, 0.3569, 0.8851, 0.357, 0.8846, 0.3569, 0.8847, 0.3569, 0.8851, 0.3567, 0.8805, 0.3564, 0.8809, 0.3567, 0.8809, 0.3567, 0.8809, 0.3564, 0.8807, 0.357, 0.8846, 0.3567, 0.8809, 0.3567, 0.8809, 0.3569, 0.8847, 0.3569, 0.8847, 0.3567, 0.8809, 0.3564, 0.8809, 0.3567, 0.8847, 0.3567, 0.8847, 0.3564, 0.8809, 0.3567, 0.8805, 0.3568, 0.8846, 0.3572, 0.9246, 0.3573, 0.9248, 0.3569, 0.9198, 0.357, 0.9198, 0.3571, 0.8905, 0.3572, 0.8906, 0.357, 0.8858, 0.3568, 0.8858, 0.3568, 0.886, 0.3569, 0.8903, 0.3572, 0.8906, 0.3572, 0.8905, 0.357, 0.8857, 0.357, 0.8858, 0.3629, 0.8825, 0.3633, 0.8825, 0.3633, 0.8826, 0.3633, 0.8844, 0.3633, 0.8845, 0.3629, 0.8845, 0.3538, 0.9507, 0.3538, 0.9507, 0.3538, 0.9506, 0.3538, 0.9506, 0.3553, 0.9504, 0.3553, 0.9506, 0.3554, 0.9505, 0.3568, 0.8858, 0.3569, 0.8856, 0.3569, 0.8855, 0.3568, 0.8855, 0.3553, 0.9506, 0.3553, 0.9506, 0.3553, 0.9506, 0.3553, 0.9504, 0.357, 0.8858, 0.357, 0.8857, 0.3569, 0.8856, 0.3569, 0.8857, 0.3568, 0.8858, 0.357, 0.8858, 0.3569, 0.8857, 0.3569, 0.8857, 0.3569, 0.8856, 0.3569, 0.8856, 0.3569, 0.8857, 0.3569, 0.8857, 0.3569, 0.8856, 0.3568, 0.8858, 0.3569, 0.8857, 0.3569, 0.8857, 0.357, 0.8858, 0.3569, 0.8856, 0.3569, 0.8857, 0.7181, 0.771, 0.7181, 0.771, 0.7181, 0.771, 0.7181, 0.771, 0.7181, 0.771, 0.7181, 0.771, 0.7181, 0.771, 0.7181, 0.771, 0.7181, 0.771, 0.7181, 0.771, 0.7181, 0.771, 0.7181, 0.771, 0.7181, 0.771, 0.7181, 0.771, 0.7181, 0.771, 0.7181, 0.771, 0.3569, 0.8857, 0.3569, 0.8857, 0.3569, 0.8857, 0.3569, 0.8857, 0.7181, 0.771, 0.7181, 0.771, 0.7181, 0.771, 0.7181, 0.771, 0.7181, 0.771, 0.7181, 0.771, 0.7181, 0.771, 0.7181, 0.771, 0.7181, 0.771, 0.7181, 0.771, 0.7181, 0.771, 0.7181, 0.771, 0.2456, 0.2361, 0.2579, 0.2361, 0.2579, 0.2378, 0.2456, 0.2378, 0.3573, 0.891, 0.3573, 0.891, 0.3572, 0.8906, 0.3571, 0.8905, 0.3573, 0.891, 0.3573, 0.891, 0.3572, 0.8905, 0.3572, 0.8906, 0.2612, 0.239, 0.2579, 0.2378, 0.2579, 0.2361, 0.2612, 0.236, 0.3573, 0.891, 0.3574, 0.8912, 0.3573, 0.8907, 0.3572, 0.8905, 0.2096, 0.2361, 0.2257, 0.2361, 0.2257, 0.2378, 0.2096, 0.2378, 0.2257, 0.2361, 0.2418, 0.2361, 0.2418, 0.2378, 0.2257, 0.2378, 0.3573, 0.8911, 0.3573, 0.891, 0.3571, 0.8905, 0.3573, 0.8906, 0.2863, 0.2278, 0.2863, 0.2284, 0.2859, 0.2289, 0.2858, 0.2289, 0.2858, 0.2289, 0.2853, 0.2289, 0.2852, 0.2288, 0.285, 0.2284, 0.3607, 0.885, 0.3607, 0.8856, 0.3594, 0.8851, 0.3596, 0.8847, 0.3597, 0.8846, 0.3602, 0.8846, 0.3602, 0.8846, 0.3603, 0.8846, 0.3593, 0.8806, 0.3593, 0.88, 0.3594, 0.88, 0.3594, 0.8806, 0.3593, 0.8812, 0.3593, 0.8806, 0.3594, 0.8806, 0.3594, 0.8812, 0.3593, 0.8799, 0.3593, 0.8794, 0.3594, 0.8794, 0.3594, 0.8799, 0.3634, 0.8825, 0.3634, 0.8825, 0.3634, 0.8826, 0.3634, 0.8826, 0.2437, 0.2361, 0.2456, 0.2361, 0.2456, 0.2378, 0.2437, 0.2378, 0.3634, 0.8827, 0.3633, 0.8827, 0.3634, 0.8828, 0.3634, 0.8828, 0.3633, 0.8826, 0.3633, 0.8825, 0.3634, 0.8826, 0.3634, 0.8827, 0.3634, 0.8826, 0.3634, 0.8827, 0.3633, 0.8827, 0.3633, 0.8827, 0.3634, 0.8825, 0.3634, 0.8826, 0.3633, 0.8827, 0.3634, 0.8826, 0.3633, 0.8827, 0.3633, 0.8826, 0.3634, 0.8827, 0.3634, 0.8828, 0.2418, 0.2361, 0.2437, 0.2361, 0.2437, 0.2378, 0.2418, 0.2378, 0.3634, 0.8827, 0.3634, 0.8827, 0.3634, 0.8828, 0.3633, 0.8827, 0.3633, 0.8825, 0.3634, 0.8825, 0.3634, 0.8826, 0.3634, 0.8826, 0.3592, 0.8799, 0.3593, 0.8794, 0.3593, 0.8794, 0.3593, 0.8799, 0.3593, 0.8812, 0.3593, 0.8806, 0.3593, 0.8806, 0.3593, 0.8812, 0.3593, 0.8806, 0.3592, 0.88, 0.3593, 0.88, 0.3593, 0.8806, 0.3593, 0.8824, 0.3593, 0.8824, 0.3593, 0.8826, 0.3593, 0.8826, 0.3593, 0.8826, 0.3593, 0.8826, 0.3593, 0.883, 0.3593, 0.883, 0.3593, 0.8812, 0.3593, 0.8812, 0.3593, 0.8818, 0.3593, 0.8818, 0.3593, 0.8818, 0.3593, 0.8818, 0.3593, 0.8824, 0.3593, 0.8824, 0.3634, 0.8826, 0.3634, 0.8826, 0.3634, 0.8837, 0.3634, 0.8837, 0.3634, 0.8837, 0.3634, 0.8837, 0.3634, 0.884, 0.3634, 0.884, 0.3633, 0.8827, 0.3634, 0.8828, 0.3634, 0.8837, 0.3634, 0.8837, 0.3634, 0.8827, 0.3634, 0.8826, 0.3634, 0.8837, 0.3634, 0.8837, 0.3633, 0.8827, 0.3633, 0.8827, 0.3634, 0.8837, 0.3634, 0.8837, 0.3634, 0.8828, 0.3634, 0.8828, 0.3634, 0.8837, 0.3634, 0.8837, 0.3634, 0.8828, 0.3634, 0.8827, 0.3634, 0.8837, 0.3634, 0.8837, 0.3634, 0.8826, 0.3633, 0.8827, 0.3634, 0.8837, 0.3634, 0.8837, 0.3634, 0.8826, 0.3634, 0.8826, 0.3634, 0.8837, 0.3634, 0.8837, 0.3634, 0.884, 0.3634, 0.884, 0.3633, 0.8851, 0.3634, 0.8851, 0.3634, 0.8837, 0.3634, 0.8837, 0.3634, 0.884, 0.3634, 0.884, 0.3634, 0.8837, 0.3634, 0.8837, 0.3634, 0.884, 0.3634, 0.884, 0.3634, 0.8837, 0.3634, 0.8837, 0.3634, 0.884, 0.3634, 0.884, 0.3634, 0.8837, 0.3634, 0.8837, 0.3634, 0.884, 0.3634, 0.884, 0.3634, 0.8837, 0.3634, 0.8837, 0.3634, 0.884, 0.3634, 0.884, 0.3634, 0.8837, 0.3634, 0.8837, 0.3634, 0.884, 0.3634, 0.884, 0.3634, 0.8837, 0.3634, 0.8837, 0.3634, 0.884, 0.3634, 0.884, 0.3634, 0.8852, 0.3634, 0.8852, 0.3634, 0.8912, 0.3634, 0.8911, 0.3634, 0.884, 0.3634, 0.884, 0.3634, 0.8851, 0.3633, 0.8851, 0.3634, 0.884, 0.3634, 0.884, 0.3634, 0.8852, 0.3633, 0.8852, 0.3634, 0.884, 0.3634, 0.884, 0.3634, 0.8851, 0.3634, 0.8852, 0.3634, 0.884, 0.3634, 0.884, 0.3633, 0.8852, 0.3633, 0.8852, 0.3634, 0.884, 0.3634, 0.884, 0.3634, 0.8852, 0.3634, 0.8852, 0.3634, 0.884, 0.3634, 0.884, 0.3633, 0.8852, 0.3634, 0.8852, 0.3634, 0.884, 0.3634, 0.884, 0.3634, 0.8852, 0.3634, 0.8851, 0.3634, 0.8912, 0.3634, 0.8912, 0.3634, 0.8912, 0.3634, 0.8912, 0.3634, 0.8852, 0.3633, 0.8852, 0.3634, 0.8912, 0.3634, 0.8911, 0.3634, 0.8851, 0.3634, 0.8852, 0.3634, 0.8911, 0.3634, 0.8912, 0.3634, 0.8851, 0.3633, 0.8851, 0.3634, 0.8912, 0.3634, 0.8912, 0.3633, 0.8851, 0.3634, 0.8851, 0.3634, 0.8912, 0.3634, 0.8912, 0.3633, 0.8852, 0.3634, 0.8852, 0.3634, 0.8911, 0.3634, 0.8911, 0.3634, 0.8852, 0.3634, 0.8851, 0.3634, 0.8912, 0.3634, 0.8912, 0.3633, 0.8852, 0.3633, 0.8852, 0.3634, 0.8911, 0.3634, 0.8912, 0.3098, 0.00641, 0.3636, 0.03029, 0.3624, 0.1094, 0.3636, 0.184, 0.3096, 0.2123, 0.2507, 0.1839, 0.2135, 0.1092, 0.251, 0.03009, 0.3634, 0.8912, 0.3634, 0.8911, 0.3634, 0.8912, 0.3634, 0.8912, 0.3634, 0.8911, 0.3634, 0.8912, 0.3634, 0.8912, 0.3634, 0.8912, 0.3634, 0.8911, 0.3634, 0.8912, 0.3634, 0.8912, 0.3634, 0.8912, 0.3634, 0.8912, 0.3634, 0.8911, 0.3634, 0.8912, 0.3634, 0.8912, 0.3634, 0.8912, 0.3634, 0.8912, 0.3634, 0.8912, 0.3634, 0.8912, 0.3634, 0.8912, 0.3634, 0.8912, 0.3634, 0.8912, 0.3634, 0.8912, 0.3634, 0.8911, 0.3634, 0.8911, 0.3634, 0.8912, 0.3634, 0.8912, 0.7231, 0.0356, 0.7145, 0.02987, 0.7233, 0.0009596, 0.7439, 0.01475, 0.7305, 0.04668, 0.7231, 0.0356, 0.7439, 0.01475, 0.7577, 0.03539, 0.7331, 0.05974, 0.7305, 0.04668, 0.7577, 0.03539, 0.7626, 0.05974, 0.7305, 0.07281, 0.7331, 0.05974, 0.7626, 0.05974, 0.7577, 0.08409, 0.7231, 0.08389, 0.7305, 0.07281, 0.7577, 0.08409, 0.7439, 0.1047, 0.7145, 0.08962, 0.7231, 0.08389, 0.7439, 0.1047, 0.7233, 0.1185, 0.7145, 0.02987, 0.4226, 0.02987, 0.4138, 0.0009596, 0.7233, 0.0009596, 0.4226, 0.08961, 0.7145, 0.08962, 0.7233, 0.1185, 0.4138, 0.1185, 0.414, 0.08389, 0.4226, 0.08961, 0.4138, 0.1185, 0.3932, 0.1047, 0.4066, 0.07281, 0.414, 0.08389, 0.3932, 0.1047, 0.3794, 0.08409, 0.404, 0.05974, 0.4066, 0.07281, 0.3794, 0.08409, 0.3745, 0.05974, 0.4066, 0.04667, 0.404, 0.05974, 0.3745, 0.05974, 0.3794, 0.03539, 0.414, 0.0356, 0.4066, 0.04667, 0.3794, 0.03539, 0.3932, 0.01475, 0.4226, 0.02987, 0.414, 0.0356, 0.3932, 0.01475, 0.4138, 0.0009596, 0.8302, 0.08823, 0.8384, 0.08277, 0.8582, 0.1026, 0.8386, 0.1158, 0.8384, 0.08277, 0.8454, 0.07221, 0.8714, 0.08296, 0.8582, 0.1026, 0.8454, 0.07221, 0.8479, 0.05974, 0.876, 0.05974, 0.8714, 0.08296, 0.8479, 0.05974, 0.8454, 0.04728, 0.8714, 0.03652, 0.876, 0.05974, 0.8454, 0.04728, 0.8384, 0.03672, 0.8582, 0.01684, 0.8714, 0.03652, 0.8384, 0.03672, 0.8302, 0.03126, 0.8386, 0.003686, 0.8582, 0.01684, 0.5518, 0.08823, 0.8302, 0.08823, 0.8386, 0.1158, 0.5434, 0.1158, 0.8302, 0.03126, 0.5518, 0.03126, 0.5434, 0.003686, 0.8386, 0.003686, 0.5518, 0.03126, 0.5436, 0.03672, 0.5237, 0.01684, 0.5434, 0.003686, 0.5436, 0.03672, 0.5366, 0.04728, 0.5106, 0.03653, 0.5237, 0.01684, 0.5366, 0.04728, 0.5341, 0.05974, 0.506, 0.05975, 0.5106, 0.03653, 0.5341, 0.05974, 0.5366, 0.07221, 0.5106, 0.08296, 0.506, 0.05975, 0.5366, 0.07221, 0.5436, 0.08277, 0.5237, 0.1026, 0.5106, 0.08296, 0.5436, 0.08277, 0.5518, 0.08823, 0.5434, 0.1158, 0.5237, 0.1026, 0.3594, 0.883, 0.3594, 0.8832, 0.3593, 0.8832, 0.3593, 0.883, 0.3593, 0.883, 0.3594, 0.8793, 0.3594, 0.8794, 0.3593, 0.8794, 0.3593, 0.8794, 0.3593, 0.8793, 0.2324, 0.6112, 0.2344, 0.6121, 0.2344, 0.6593, 0.2325, 0.6593, 0.2344, 0.6121, 0.2363, 0.6112, 0.2363, 0.6593, 0.2344, 0.6593, 0.2164, 0.6112, 0.2324, 0.6112, 0.2325, 0.6593, 0.2164, 0.6593, 0.2003, 0.6112, 0.2164, 0.6112, 0.2164, 0.6593, 0.2003, 0.6593, 0.2363, 0.6112, 0.2486, 0.6112, 0.2486, 0.6593, 0.2363, 0.6593, 0.1681, 0.6112, 0.1681, 0.6593, 0.1642, 0.6593, 0.1642, 0.6112, 0.1842, 0.6112, 0.1842, 0.6593, 0.1681, 0.6593, 0.1681, 0.6112, 0.2003, 0.6112, 0.2003, 0.6593, 0.1842, 0.6593, 0.1842, 0.6112, 0.1642, 0.6112, 0.1642, 0.6593, 0.152, 0.6593, 0.152, 0.6112, 0.152, 0.6593, 0.1486, 0.6597, 0.1486, 0.6113, 0.152, 0.6112, 0.2519, 0.6592, 0.2486, 0.6593, 0.2486, 0.6112, 0.2519, 0.6112, 0.7413, 0.6274, 0.7413, 0.6246, 0.7414, 0.6245, 0.7415, 0.6245, 0.7416, 0.6244, 0.7418, 0.6245, 0.7419, 0.6245, 0.7419, 0.6246, 0.7419, 0.6274, 0.7419, 0.6275, 0.7418, 0.6276, 0.7416, 0.6276, 0.7415, 0.6276, 0.7414, 0.6275, 0.7447, 0.561, 0.7446, 0.5609, 0.7446, 0.5609, 0.7447, 0.561, 0.7447, 0.5578, 0.7449, 0.5578, 0.7449, 0.5578, 0.7447, 0.5578, 0.7449, 0.5609, 0.7447, 0.561, 0.7447, 0.561, 0.7449, 0.5609, 0.7446, 0.5578, 0.7447, 0.5578, 0.7447, 0.5578, 0.7446, 0.5578, 0.745, 0.5609, 0.7449, 0.5609, 0.7449, 0.5609, 0.745, 0.5609, 0.7445, 0.5579, 0.7446, 0.5578, 0.7446, 0.5578, 0.7445, 0.5579, 0.745, 0.5608, 0.745, 0.5609, 0.745, 0.5609, 0.745, 0.5608, 0.7444, 0.558, 0.7445, 0.5579, 0.7445, 0.5579, 0.7444, 0.558, 0.7444, 0.5608, 0.7444, 0.558, 0.7444, 0.558, 0.7444, 0.5608, 0.745, 0.558, 0.745, 0.5608, 0.745, 0.5608, 0.745, 0.558, 0.7445, 0.5609, 0.7444, 0.5608, 0.7444, 0.5608, 0.7445, 0.5609, 0.745, 0.5579, 0.745, 0.558, 0.745, 0.558, 0.745, 0.5579, 0.7446, 0.5609, 0.7445, 0.5609, 0.7445, 0.5609, 0.7446, 0.5609, 0.7428, 0.6234, 0.7427, 0.6235, 0.7426, 0.6236, 0.7425, 0.6236, 0.7424, 0.6236, 0.7423, 0.6235, 0.7422, 0.6234, 0.7422, 0.6206, 0.7423, 0.6205, 0.7424, 0.6204, 0.7425, 0.6204, 0.7426, 0.6204, 0.7427, 0.6205, 0.7428, 0.6206, 0.7425, 0.6204, 0.7426, 0.6204, 0.7426, 0.6204, 0.7425, 0.6204, 0.7424, 0.6236, 0.7423, 0.6235, 0.7423, 0.6235, 0.7424, 0.6236, 0.7426, 0.6204, 0.7427, 0.6205, 0.7427, 0.6205, 0.7426, 0.6204, 0.7423, 0.6235, 0.7422, 0.6234, 0.7422, 0.6234, 0.7423, 0.6235, 0.7427, 0.6205, 0.7428, 0.6206, 0.7428, 0.6206, 0.7427, 0.6205, 0.7428, 0.6206, 0.7428, 0.6234, 0.7428, 0.6234, 0.7428, 0.6206, 0.7422, 0.6234, 0.7422, 0.6206, 0.7422, 0.6206, 0.7422, 0.6234, 0.7428, 0.6234, 0.7427, 0.6235, 0.7427, 0.6235, 0.7428, 0.6234, 0.7422, 0.6206, 0.7423, 0.6205, 0.7423, 0.6205, 0.7422, 0.6206, 0.7427, 0.6235, 0.7426, 0.6236, 0.7426, 0.6236, 0.7427, 0.6235, 0.7423, 0.6205, 0.7424, 0.6204, 0.7424, 0.6204, 0.7423, 0.6205, 0.7426, 0.6236, 0.7425, 0.6236, 0.7425, 0.6236, 0.7426, 0.6236, 0.7424, 0.6204, 0.7425, 0.6204, 0.7425, 0.6204, 0.7424, 0.6204, 0.7425, 0.6236, 0.7424, 0.6236, 0.7424, 0.6236, 0.7425, 0.6236])
me_cylinder.materials.append(mat_material_growbot)
me_cylinder.use_remesh_fix_poles = True
me_cylinder.use_remesh_preserve_attributes = False
me_cylinder.use_mirror_vertex_groups = False
me_cylinder.update()

# ---- objects
ob_cylinder = bpy.data.objects.new('Cylinder', me_cylinder)
ob_sun = bpy.data.objects.new('Sun', light_sun)

# ---- transforms, parenting, visibility, modifiers, constraints
ob_cylinder.location = (-0.3969, -0.008061, 0.191)
ob_cylinder.scale = (1.937, 1.937, 1.937)
ob_cylinder.lineart.crease_threshold = 0.0
ob_sun.location = (71.13, 84.06, 111.1)
ob_sun.rotation_euler = (-0.6628, 0.4952, -0.1735)
ob_sun.lineart.crease_threshold = 0.0

# ---- collection membership
col_collection.objects.link(ob_cylinder)
col_collection.objects.link(ob_sun)

# ---- scene / render settings (as saved in the file)
scene.frame_start = 1; scene.frame_end = 250; scene.frame_set(1)
scene.render.engine = 'BLENDER_EEVEE_NEXT'
scene.cycles.use_denoising = False
scene.cycles.samples = 128
scene.cycles.sampling_pattern = 'TABULATED_SOBOL'
scene.cycles.use_adaptive_sampling = False
scene.cycles.use_light_tree = False
scene.view_settings.view_transform = 'Filmic'
bpy.context.view_layer.update()

# ---- added for rendering (the .blend has no active camera): camera
cam_auto = bpy.data.cameras.new('AutoCamera')
cam_auto.lens = 50.0
cam_auto.sensor_width = 36.0
cam_auto.clip_end = 1000.0
ob_auto_camera = bpy.data.objects.new('AutoCamera', cam_auto)
scene.collection.objects.link(ob_auto_camera)
ob_auto_camera.location = (1.84216, -2.69497, 2.9803)
ob_auto_camera.rotation_euler = (1.09748, -7.21219e-08, 0.694738)
scene.camera = ob_auto_camera
bpy.context.view_layer.update()
